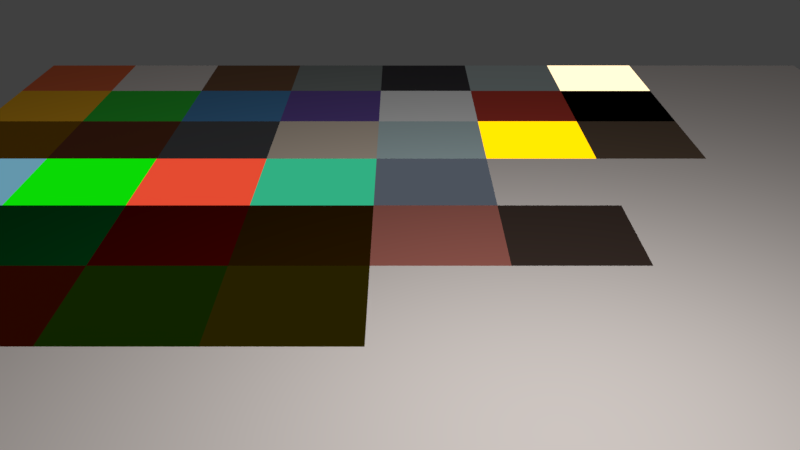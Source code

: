 # Source: MaterialsCycles.blend  (saved by Blender 2.79.0; exported with 4.5.12 LTS)
import bpy
from mathutils import Matrix  # noqa: F401  (used for matrix-valued properties, if any)

bpy.ops.wm.read_factory_settings(use_empty=True)
scene = bpy.context.scene
scene.name = 'Scene'

# ---- collections
col_collection_1 = bpy.data.collections.new('Collection 1'); scene.collection.children.link(col_collection_1)

# ---- materials (node trees are filled in below, after node groups)
mat_cy_wall = bpy.data.materials.new('_Cy_Wall')
mat_cy_wall.alpha_threshold = 0.0
mat_cy_wall.diffuse_color = (0.7835, 0.7157, 0.6795, 1.0)
mat_cy_wall.roughness = 0.5
mat_cy_wall.specular_intensity = 0.0
mat_cy_roofred = bpy.data.materials.new('_Cy_RoofRed')
mat_cy_roofred.alpha_threshold = 0.0
mat_cy_roofred.diffuse_color = (0.7991, 0.162, 0.06125, 1.0)
mat_cy_roofred.roughness = 0.5
mat_cy_roofred.specular_intensity = 0.0
mat_cy_stone = bpy.data.materials.new('_Cy_Stone')
mat_cy_stone.alpha_threshold = 0.0
mat_cy_stone.diffuse_color = (0.2623, 0.2918, 0.2831, 1.0)
mat_cy_stone.roughness = 0.5
mat_cy_stone.specular_intensity = 0.0
mat_cy_stonedark = bpy.data.materials.new('_Cy_StoneDark')
mat_cy_stonedark.alpha_threshold = 0.0
mat_cy_stonedark.diffuse_color = (0.05702, 0.05627, 0.05779, 1.0)
mat_cy_stonedark.roughness = 0.5
mat_cy_stonedark.specular_intensity = 0.0
mat_cy_wood = bpy.data.materials.new('_Cy_Wood')
mat_cy_wood.alpha_threshold = 0.0
mat_cy_wood.diffuse_color = (0.1282, 0.06695, 0.04347, 1.0)
mat_cy_wood.roughness = 0.5
mat_cy_wood.specular_intensity = 0.0
mat_cy_blue = bpy.data.materials.new('_Cy_Blue')
mat_cy_blue.alpha_threshold = 0.0
mat_cy_blue.diffuse_color = (0.007966, 0.1359, 0.3343, 1.0)
mat_cy_blue.roughness = 0.5
mat_cy_blue.specular_intensity = 0.0
mat_cy_plant = bpy.data.materials.new('_Cy_Plant')
mat_cy_plant.alpha_threshold = 0.0
mat_cy_plant.diffuse_color = (0.0731, 0.4287, 0.07175, 1.0)
mat_cy_plant.roughness = 0.5
mat_cy_plant.specular_intensity = 0.0
mat_cy_yellow = bpy.data.materials.new('_Cy_Yellow')
mat_cy_yellow.alpha_threshold = 0.0
mat_cy_yellow.diffuse_color = (0.9647, 0.4851, 0.02519, 1.0)
mat_cy_yellow.roughness = 0.5
mat_cy_yellow.specular_intensity = 0.0
mat_cy_purple = bpy.data.materials.new('_Cy_Purple')
mat_cy_purple.alpha_threshold = 0.0
mat_cy_purple.diffuse_color = (0.1651, 0.09759, 0.402, 1.0)
mat_cy_purple.roughness = 0.5
mat_cy_purple.specular_intensity = 0.0
mat_cy_windowout = bpy.data.materials.new('_Cy_WindowOut')
mat_cy_windowout.alpha_threshold = 0.0
mat_cy_windowout.diffuse_color = (0.5597, 0.8, 0.8, 1.0)
mat_cy_windowout.roughness = 0.5
mat_cy_windowout.specular_intensity = 0.8
mat_cy_windowin = bpy.data.materials.new('_Cy_WindowIn')
mat_cy_windowin.alpha_threshold = 0.0
mat_cy_windowin.diffuse_color = (0.8, 0.6119, 0.3556, 1.0)
mat_cy_windowin.roughness = 0.5
mat_cy_windowin.specular_intensity = 0.8
mat_cy_gold = bpy.data.materials.new('_Cy_Gold')
mat_cy_gold.alpha_threshold = 0.0
mat_cy_gold.diffuse_color = (0.6038, 0.2767, 0.01169, 1.0)
mat_cy_gold.roughness = 0.5
mat_cy_gold.specular_intensity = 0.65
mat_cy_glowblue = bpy.data.materials.new('_Cy_GlowBlue')
mat_cy_glowblue.alpha_threshold = 0.0
mat_cy_glowblue.diffuse_color = (0.0653, 0.4749, 0.8, 1.0)
mat_cy_glowblue.roughness = 0.5
mat_cy_glowblue.specular_intensity = 0.8
mat_cy_glowgreen = bpy.data.materials.new('_Cy_GlowGreen')
mat_cy_glowgreen.alpha_threshold = 0.0
mat_cy_glowgreen.diffuse_color = (0.0, 0.8, 0.008285, 1.0)
mat_cy_glowgreen.roughness = 0.5
mat_cy_glowgreen.specular_intensity = 0.8
mat_cy_paper = bpy.data.materials.new('_Cy_Paper')
mat_cy_paper.alpha_threshold = 0.0
mat_cy_paper.diffuse_color = (0.7874, 0.66, 0.5383, 1.0)
mat_cy_paper.roughness = 0.5
mat_cy_paper.specular_intensity = 0.0
mat_cy_cooper = bpy.data.materials.new('_Cy_Cooper')
mat_cy_cooper.alpha_threshold = 0.0
mat_cy_cooper.diffuse_color = (0.3032, 0.0942, 0.04431, 1.0)
mat_cy_cooper.roughness = 0.5
mat_cy_cooper.specular_intensity = 0.65
mat_cy_glowred = bpy.data.materials.new('_Cy_GlowRed')
mat_cy_glowred.alpha_threshold = 0.0
mat_cy_glowred.diffuse_color = (0.3185, 0.07096, 0.01724, 1.0)
mat_cy_glowred.roughness = 0.5
mat_cy_glowred.specular_intensity = 0.8
mat_cy_string = bpy.data.materials.new('_Cy_String')
mat_cy_string.alpha_threshold = 0.0
mat_cy_string.diffuse_color = (0.1282, 0.08693, 0.05881, 1.0)
mat_cy_string.roughness = 0.5
mat_cy_string.specular_intensity = 0.0
mat_cy_candle = bpy.data.materials.new('_Cy_Candle')
mat_cy_candle.alpha_threshold = 0.0
mat_cy_candle.diffuse_color = (1.0, 1.0, 1.0, 1.0)
mat_cy_candle.roughness = 0.5
mat_cy_candle.specular_intensity = 0.2
mat_cy_candleflame = bpy.data.materials.new('_Cy_CandleFlame')
mat_cy_candleflame.alpha_threshold = 0.0
mat_cy_candleflame.diffuse_color = (0.8, 0.334, 0.05472, 1.0)
mat_cy_candleflame.specular_color = (1.0, 0.9867, 0.0)
mat_cy_candleflame.roughness = 0.5
mat_cy_candleflame.specular_intensity = 0.8
mat_cy_darkblue = bpy.data.materials.new('_Cy_DarkBlue')
mat_cy_darkblue.alpha_threshold = 0.0
mat_cy_darkblue.diffuse_color = (0.0, 0.01698, 0.08353, 1.0)
mat_cy_darkblue.roughness = 0.5
mat_cy_darkblue.specular_intensity = 0.0
mat_cy_darkgreen = bpy.data.materials.new('_Cy_DarkGreen')
mat_cy_darkgreen.alpha_threshold = 0.0
mat_cy_darkgreen.diffuse_color = (0.0, 0.05222, 0.009002, 1.0)
mat_cy_darkgreen.roughness = 0.5
mat_cy_darkgreen.specular_intensity = 0.0
mat_cy_darkred = bpy.data.materials.new('_Cy_DarkRed')
mat_cy_darkred.alpha_threshold = 0.0
mat_cy_darkred.diffuse_color = (0.05222, 0.000497, 0.0, 1.0)
mat_cy_darkred.roughness = 0.5
mat_cy_darkred.specular_intensity = 0.0
mat_cy_darkbrown = bpy.data.materials.new('_Cy_DarkBrown')
mat_cy_darkbrown.alpha_threshold = 0.0
mat_cy_darkbrown.diffuse_color = (0.0331, 0.01369, 0.0, 1.0)
mat_cy_darkbrown.roughness = 0.5
mat_cy_darkbrown.specular_intensity = 0.0
mat_cy_pottery = bpy.data.materials.new('_Cy_Pottery')
mat_cy_pottery.alpha_threshold = 0.0
mat_cy_pottery.diffuse_color = (0.2598, 0.1547, 0.1243, 1.0)
mat_cy_pottery.roughness = 0.5
mat_cy_pottery.specular_intensity = 0.0
mat_cy_ceramic = bpy.data.materials.new('_Cy_Ceramic')
mat_cy_ceramic.alpha_threshold = 0.0
mat_cy_ceramic.diffuse_color = (0.7484, 0.6934, 0.6515, 1.0)
mat_cy_ceramic.roughness = 0.5
mat_cy_ceramic.specular_intensity = 0.3
mat_cy_potterydark = bpy.data.materials.new('_Cy_PotteryDark')
mat_cy_potterydark.alpha_threshold = 0.0
mat_cy_potterydark.diffuse_color = (0.363, 0.4136, 0.4672, 1.0)
mat_cy_potterydark.roughness = 0.5
mat_cy_potterydark.specular_intensity = 0.0
mat_cy_glass = bpy.data.materials.new('_Cy_Glass')
mat_cy_glass.alpha_threshold = 0.0
mat_cy_glass.diffuse_color = (0.5597, 0.8, 0.8, 1.0)
mat_cy_glass.roughness = 0.5
mat_cy_glass.specular_intensity = 0.8
mat_cy_glassbrown = bpy.data.materials.new('_Cy_GlassBrown')
mat_cy_glassbrown.alpha_threshold = 0.0
mat_cy_glassbrown.diffuse_color = (0.016, 0.003138, 2.162e-09, 1.0)
mat_cy_glassbrown.roughness = 0.5
mat_cy_glassbrown.specular_intensity = 0.3
mat_cy_glassgreen = bpy.data.materials.new('_Cy_GlassGreen')
mat_cy_glassgreen.alpha_threshold = 0.0
mat_cy_glassgreen.diffuse_color = (0.006694, 0.01591, 0.0, 1.0)
mat_cy_glassgreen.roughness = 0.5
mat_cy_glassgreen.specular_intensity = 0.3
mat_cy_glassyellow = bpy.data.materials.new('_Cy_GlassYellow')
mat_cy_glassyellow.alpha_threshold = 0.0
mat_cy_glassyellow.diffuse_color = (0.02198, 0.01736, 1.153e-08, 1.0)
mat_cy_glassyellow.roughness = 0.5
mat_cy_glassyellow.specular_intensity = 0.3
mat_cy_white = bpy.data.materials.new('_Cy_White')
mat_cy_white.alpha_threshold = 0.0
mat_cy_white.diffuse_color = (1.0, 1.0, 1.0, 1.0)
mat_cy_white.roughness = 0.5
mat_cy_white.specular_intensity = 0.0
mat_cy_red = bpy.data.materials.new('_Cy_Red')
mat_cy_red.alpha_threshold = 0.0
mat_cy_red.diffuse_color = (0.5333, 0.05834, 0.03956, 1.0)
mat_cy_red.roughness = 0.5
mat_cy_red.specular_intensity = 0.0
mat_cy_black = bpy.data.materials.new('_Cy_Black')
mat_cy_black.alpha_threshold = 0.0
mat_cy_black.diffuse_color = (0.005605, 0.005605, 0.005605, 1.0)
mat_cy_black.roughness = 0.5
mat_cy_black.specular_intensity = 0.0
mat_cy_metal = bpy.data.materials.new('_Cy_Metal')
mat_cy_metal.alpha_threshold = 0.0
mat_cy_metal.diffuse_color = (0.2204, 0.2251, 0.2395, 1.0)
mat_cy_metal.roughness = 0.5
mat_cy_metal.specular_intensity = 0.65
mat_cy_glowyellow = bpy.data.materials.new('_Cy_GlowYellow')
mat_cy_glowyellow.alpha_threshold = 0.0
mat_cy_glowyellow.diffuse_color = (0.8, 0.7713, 0.3401, 1.0)
mat_cy_glowyellow.roughness = 0.5
mat_cy_glowyellow.specular_intensity = 0.8
mat_cy_glowpurple = bpy.data.materials.new('_Cy_GlowPurple')
mat_cy_glowpurple.alpha_threshold = 0.0
mat_cy_glowpurple.diffuse_color = (0.8, 0.3039, 0.5798, 1.0)
mat_cy_glowpurple.roughness = 0.5
mat_cy_glowpurple.specular_intensity = 0.8

# ---- material node trees
mat_cy_wall.use_nodes = True; mat_cy_wall.node_tree.nodes.clear()
_N = mat_cy_wall.node_tree.nodes; _L = mat_cy_wall.node_tree.links
n0 = _N.new('ShaderNodeOutputMaterial'); n0.name = 'Material Output'; n0.location = (300, 300)
n1 = _N.new('ShaderNodeBsdfDiffuse'); n1.name = 'Diffuse BSDF'; n1.location = (10, 300)
n1.inputs[0].default_value = (0.7835, 0.7157, 0.6795, 1.0)
_L.new(n1.outputs[0], n0.inputs[0])
n0.is_active_output = True
mat_cy_roofred.use_nodes = True; mat_cy_roofred.node_tree.nodes.clear()
_N = mat_cy_roofred.node_tree.nodes; _L = mat_cy_roofred.node_tree.links
n0 = _N.new('ShaderNodeOutputMaterial'); n0.name = 'Material Output'; n0.location = (300, 300)
n1 = _N.new('ShaderNodeBsdfDiffuse'); n1.name = 'Diffuse BSDF'; n1.location = (10, 300)
n1.inputs[0].default_value = (0.7991, 0.162, 0.06125, 1.0)
_L.new(n1.outputs[0], n0.inputs[0])
n0.is_active_output = True
mat_cy_stone.use_nodes = True; mat_cy_stone.node_tree.nodes.clear()
_N = mat_cy_stone.node_tree.nodes; _L = mat_cy_stone.node_tree.links
n0 = _N.new('ShaderNodeOutputMaterial'); n0.name = 'Material Output'; n0.location = (300, 300)
n1 = _N.new('ShaderNodeBsdfDiffuse'); n1.name = 'Diffuse BSDF'; n1.location = (10, 300)
n1.inputs[0].default_value = (0.2623, 0.2918, 0.2831, 1.0)
_L.new(n1.outputs[0], n0.inputs[0])
n0.is_active_output = True
mat_cy_stonedark.use_nodes = True; mat_cy_stonedark.node_tree.nodes.clear()
_N = mat_cy_stonedark.node_tree.nodes; _L = mat_cy_stonedark.node_tree.links
n0 = _N.new('ShaderNodeOutputMaterial'); n0.name = 'Material Output'; n0.location = (300, 300)
n1 = _N.new('ShaderNodeBsdfDiffuse'); n1.name = 'Diffuse BSDF'; n1.location = (10, 300)
n1.inputs[0].default_value = (0.05463, 0.05156, 0.0578, 1.0)
_L.new(n1.outputs[0], n0.inputs[0])
n0.is_active_output = True
mat_cy_wood.use_nodes = True; mat_cy_wood.node_tree.nodes.clear()
_N = mat_cy_wood.node_tree.nodes; _L = mat_cy_wood.node_tree.links
n0 = _N.new('ShaderNodeOutputMaterial'); n0.name = 'Material Output'; n0.location = (300, 300)
n1 = _N.new('ShaderNodeBsdfDiffuse'); n1.name = 'Diffuse BSDF'; n1.location = (10, 300)
n1.inputs[0].default_value = (0.1912, 0.09888, 0.05345, 1.0)
_L.new(n1.outputs[0], n0.inputs[0])
n0.is_active_output = True
mat_cy_blue.use_nodes = True; mat_cy_blue.node_tree.nodes.clear()
_N = mat_cy_blue.node_tree.nodes; _L = mat_cy_blue.node_tree.links
n0 = _N.new('ShaderNodeOutputMaterial'); n0.name = 'Material Output'; n0.location = (300, 300)
n1 = _N.new('ShaderNodeBsdfDiffuse'); n1.name = 'Diffuse BSDF'; n1.location = (10, 300)
n1.inputs[0].default_value = (0.08438, 0.2664, 0.5333, 1.0)
_L.new(n1.outputs[0], n0.inputs[0])
n0.is_active_output = True
mat_cy_plant.use_nodes = True; mat_cy_plant.node_tree.nodes.clear()
_N = mat_cy_plant.node_tree.nodes; _L = mat_cy_plant.node_tree.links
n0 = _N.new('ShaderNodeBsdfDiffuse'); n0.name = 'Diffuse BSDF'; n0.location = (10, 300)
n0.inputs[0].default_value = (0.0367, 0.4287, 0.04415, 1.0)
n1 = _N.new('ShaderNodeOutputMaterial'); n1.name = 'Material Output'; n1.location = (460, 280)
n2 = _N.new('ShaderNodeMixShader'); n2.name = 'Mix Shader'; n2.location = (240, 300)
n2.inputs[0].default_value = 0.05
n3 = _N.new('ShaderNodeEmission'); n3.name = 'Emission'; n3.location = (20, 160)
n3.inputs[0].default_value = (0.01298, 0.4287, 0.01521, 1.0)
_L.new(n0.outputs[0], n2.inputs[1])
_L.new(n3.outputs[0], n2.inputs[2])
_L.new(n2.outputs[0], n1.inputs[0])
n1.is_active_output = True
mat_cy_yellow.use_nodes = True; mat_cy_yellow.node_tree.nodes.clear()
_N = mat_cy_yellow.node_tree.nodes; _L = mat_cy_yellow.node_tree.links
n0 = _N.new('ShaderNodeOutputMaterial'); n0.name = 'Material Output'; n0.location = (300, 300)
n1 = _N.new('ShaderNodeBsdfDiffuse'); n1.name = 'Diffuse BSDF'; n1.location = (10, 300)
n1.inputs[0].default_value = (0.9647, 0.4851, 0.02519, 1.0)
_L.new(n1.outputs[0], n0.inputs[0])
n0.is_active_output = True
mat_cy_purple.use_nodes = True; mat_cy_purple.node_tree.nodes.clear()
_N = mat_cy_purple.node_tree.nodes; _L = mat_cy_purple.node_tree.links
n0 = _N.new('ShaderNodeOutputMaterial'); n0.name = 'Material Output'; n0.location = (300, 300)
n1 = _N.new('ShaderNodeBsdfDiffuse'); n1.name = 'Diffuse BSDF'; n1.location = (10, 300)
n1.inputs[0].default_value = (0.1651, 0.09759, 0.402, 1.0)
_L.new(n1.outputs[0], n0.inputs[0])
n0.is_active_output = True
mat_cy_windowout.use_nodes = True; mat_cy_windowout.node_tree.nodes.clear()
_N = mat_cy_windowout.node_tree.nodes; _L = mat_cy_windowout.node_tree.links
n0 = _N.new('ShaderNodeBsdfGlass'); n0.name = 'Glass BSDF'; n0.location = (20, 160)
n0.distribution = 'GGX'
n0.inputs[2].default_value = 1.45
n1 = _N.new('ShaderNodeMixShader'); n1.name = 'Mix Shader'; n1.location = (240, 280)
n1.inputs[0].default_value = 0.7
n2 = _N.new('ShaderNodeOutputMaterial'); n2.name = 'Material Output'; n2.location = (400, 340)
n3 = _N.new('ShaderNodeBsdfDiffuse'); n3.name = 'Diffuse BSDF'; n3.location = (20, 300)
n3.inputs[0].default_value = (0.5597, 0.8, 0.8, 1.0)
_L.new(n1.outputs[0], n2.inputs[0])
_L.new(n0.outputs[0], n1.inputs[2])
_L.new(n3.outputs[0], n1.inputs[1])
n2.is_active_output = True
mat_cy_windowin.use_nodes = True; mat_cy_windowin.node_tree.nodes.clear()
_N = mat_cy_windowin.node_tree.nodes; _L = mat_cy_windowin.node_tree.links
n0 = _N.new('ShaderNodeOutputMaterial'); n0.name = 'Material Output'; n0.location = (300, 300)
n1 = _N.new('ShaderNodeEmission'); n1.name = 'Emission'; n1.location = (10, 300)
n1.inputs[0].default_value = (0.8, 0.6119, 0.3556, 1.0)
n1.inputs[1].default_value = 2.0
_L.new(n1.outputs[0], n0.inputs[0])
n0.is_active_output = True
mat_cy_gold.use_nodes = True; mat_cy_gold.node_tree.nodes.clear()
_N = mat_cy_gold.node_tree.nodes; _L = mat_cy_gold.node_tree.links
n0 = _N.new('ShaderNodeOutputMaterial'); n0.name = 'Material Output'; n0.location = (360, 260)
n1 = _N.new('ShaderNodeBsdfAnisotropic'); n1.name = 'Glossy BSDF'; n1.location = (-40, 280)
n1.width = 124
n1.distribution = 'GGX'
n1.inputs[0].default_value = (0.6038, 0.2767, 0.01169, 1.0)
n1.inputs[1].default_value = 0.4472
_L.new(n1.outputs[0], n0.inputs[0])
n0.is_active_output = True
mat_cy_glowblue.use_nodes = True; mat_cy_glowblue.node_tree.nodes.clear()
_N = mat_cy_glowblue.node_tree.nodes; _L = mat_cy_glowblue.node_tree.links
n0 = _N.new('ShaderNodeOutputMaterial'); n0.name = 'Material Output'; n0.location = (420, 280)
n1 = _N.new('ShaderNodeBsdfGlass'); n1.name = 'Glass BSDF'; n1.location = (20, 140)
n1.distribution = 'GGX'
n1.inputs[2].default_value = 1.45
n2 = _N.new('ShaderNodeEmission'); n2.name = 'Emission'; n2.location = (60, 300)
n2.inputs[0].default_value = (0.1998, 0.5775, 0.8, 1.0)
n2.inputs[1].default_value = 1.2
n3 = _N.new('ShaderNodeMixShader'); n3.name = 'Mix Shader'; n3.location = (260, 180)
n3.inputs[0].default_value = 0.6
_L.new(n2.outputs[0], n3.inputs[1])
_L.new(n3.outputs[0], n0.inputs[0])
_L.new(n1.outputs[0], n3.inputs[2])
n0.is_active_output = True
mat_cy_glowgreen.use_nodes = True; mat_cy_glowgreen.node_tree.nodes.clear()
_N = mat_cy_glowgreen.node_tree.nodes; _L = mat_cy_glowgreen.node_tree.links
n0 = _N.new('ShaderNodeMixShader'); n0.name = 'Mix Shader'; n0.location = (220, 160)
n0.inputs[0].default_value = 0.6
n1 = _N.new('ShaderNodeOutputMaterial'); n1.name = 'Material Output'; n1.location = (420, 300)
n2 = _N.new('ShaderNodeBsdfGlass'); n2.name = 'Glass BSDF'; n2.location = (20, 140)
n2.distribution = 'GGX'
n2.inputs[0].default_value = (0.0, 0.5565, 0.05101, 1.0)
n2.inputs[2].default_value = 1.45
n3 = _N.new('ShaderNodeEmission'); n3.name = 'Emission'; n3.location = (20, 260)
n3.inputs[0].default_value = (0.003747, 0.8513, 0.0, 1.0)
n3.inputs[1].default_value = 2.0
_L.new(n3.outputs[0], n0.inputs[1])
_L.new(n2.outputs[0], n0.inputs[2])
_L.new(n0.outputs[0], n1.inputs[0])
n1.is_active_output = True
mat_cy_paper.use_nodes = True; mat_cy_paper.node_tree.nodes.clear()
_N = mat_cy_paper.node_tree.nodes; _L = mat_cy_paper.node_tree.links
n0 = _N.new('ShaderNodeOutputMaterial'); n0.name = 'Material Output'; n0.location = (300, 300)
n1 = _N.new('ShaderNodeBsdfDiffuse'); n1.name = 'Diffuse BSDF'; n1.location = (10, 300)
n1.inputs[0].default_value = (0.7874, 0.66, 0.5383, 1.0)
_L.new(n1.outputs[0], n0.inputs[0])
n0.is_active_output = True
mat_cy_cooper.use_nodes = True; mat_cy_cooper.node_tree.nodes.clear()
_N = mat_cy_cooper.node_tree.nodes; _L = mat_cy_cooper.node_tree.links
n0 = _N.new('ShaderNodeOutputMaterial'); n0.name = 'Material Output'; n0.location = (400, 240)
n1 = _N.new('ShaderNodeBsdfAnisotropic'); n1.name = 'Glossy BSDF'; n1.location = (10, 300)
n1.distribution = 'GGX'
n1.inputs[0].default_value = (0.3032, 0.0942, 0.04431, 1.0)
n1.inputs[1].default_value = 0.6325
_L.new(n1.outputs[0], n0.inputs[0])
n0.is_active_output = True
mat_cy_glowred.use_nodes = True; mat_cy_glowred.node_tree.nodes.clear()
_N = mat_cy_glowred.node_tree.nodes; _L = mat_cy_glowred.node_tree.links
n0 = _N.new('ShaderNodeOutputMaterial'); n0.name = 'Material Output'; n0.location = (300, 300)
n1 = _N.new('ShaderNodeEmission'); n1.name = 'Emission'; n1.location = (10, 300)
n1.inputs[0].default_value = (0.5173, 0.04634, 0.02018, 1.0)
n1.inputs[1].default_value = 1.5
_L.new(n1.outputs[0], n0.inputs[0])
n0.is_active_output = True
mat_cy_string.use_nodes = True; mat_cy_string.node_tree.nodes.clear()
_N = mat_cy_string.node_tree.nodes; _L = mat_cy_string.node_tree.links
n0 = _N.new('ShaderNodeOutputMaterial'); n0.name = 'Material Output'; n0.location = (300, 300)
n1 = _N.new('ShaderNodeBsdfDiffuse'); n1.name = 'Diffuse BSDF'; n1.location = (10, 300)
n1.inputs[0].default_value = (0.1282, 0.08693, 0.05881, 1.0)
_L.new(n1.outputs[0], n0.inputs[0])
n0.is_active_output = True
mat_cy_candle.use_nodes = True; mat_cy_candle.node_tree.nodes.clear()
_N = mat_cy_candle.node_tree.nodes; _L = mat_cy_candle.node_tree.links
n0 = _N.new('ShaderNodeBsdfDiffuse'); n0.name = 'Diffuse BSDF'; n0.location = (10, 300)
n0.inputs[0].default_value = (0.734, 0.9696, 1.0, 1.0)
n1 = _N.new('ShaderNodeBsdfGlass'); n1.name = 'Glass BSDF'; n1.location = (20, 160)
n1.distribution = 'GGX'
n1.inputs[1].default_value = 0.7071
n1.inputs[2].default_value = 1.45
n2 = _N.new('ShaderNodeOutputMaterial'); n2.name = 'Material Output'; n2.location = (440, 260)
n3 = _N.new('ShaderNodeMixShader'); n3.name = 'Mix Shader'; n3.location = (260, 140)
n3.inputs[0].default_value = 0.3
_L.new(n0.outputs[0], n3.inputs[1])
_L.new(n1.outputs[0], n3.inputs[2])
_L.new(n3.outputs[0], n2.inputs[0])
n2.is_active_output = True
mat_cy_candleflame.use_nodes = True; mat_cy_candleflame.node_tree.nodes.clear()
_N = mat_cy_candleflame.node_tree.nodes; _L = mat_cy_candleflame.node_tree.links
n0 = _N.new('ShaderNodeOutputMaterial'); n0.name = 'Material Output'; n0.location = (300, 300)
n1 = _N.new('ShaderNodeEmission'); n1.name = 'Emission'; n1.location = (10, 300)
n1.inputs[0].default_value = (0.8, 0.4199, 4.366e-05, 1.0)
n1.inputs[1].default_value = 2.0
_L.new(n1.outputs[0], n0.inputs[0])
n0.is_active_output = True
mat_cy_darkblue.use_nodes = True; mat_cy_darkblue.node_tree.nodes.clear()
_N = mat_cy_darkblue.node_tree.nodes; _L = mat_cy_darkblue.node_tree.links
n0 = _N.new('ShaderNodeOutputMaterial'); n0.name = 'Material Output'; n0.location = (300, 300)
n1 = _N.new('ShaderNodeBsdfDiffuse'); n1.name = 'Diffuse BSDF'; n1.location = (10, 300)
n1.inputs[0].default_value = (0.0, 0.02427, 0.0802, 1.0)
_L.new(n1.outputs[0], n0.inputs[0])
n0.is_active_output = True
mat_cy_darkgreen.use_nodes = True; mat_cy_darkgreen.node_tree.nodes.clear()
_N = mat_cy_darkgreen.node_tree.nodes; _L = mat_cy_darkgreen.node_tree.links
n0 = _N.new('ShaderNodeOutputMaterial'); n0.name = 'Material Output'; n0.location = (300, 300)
n1 = _N.new('ShaderNodeBsdfDiffuse'); n1.name = 'Diffuse BSDF'; n1.location = (10, 300)
n1.inputs[0].default_value = (0.0, 0.08001, 0.01255, 1.0)
_L.new(n1.outputs[0], n0.inputs[0])
n0.is_active_output = True
mat_cy_darkred.use_nodes = True; mat_cy_darkred.node_tree.nodes.clear()
_N = mat_cy_darkred.node_tree.nodes; _L = mat_cy_darkred.node_tree.links
n0 = _N.new('ShaderNodeOutputMaterial'); n0.name = 'Material Output'; n0.location = (300, 300)
n1 = _N.new('ShaderNodeBsdfDiffuse'); n1.name = 'Diffuse BSDF'; n1.location = (10, 300)
n1.inputs[0].default_value = (0.08001, 0.0006147, 0.0, 1.0)
_L.new(n1.outputs[0], n0.inputs[0])
n0.is_active_output = True
mat_cy_darkbrown.use_nodes = True; mat_cy_darkbrown.node_tree.nodes.clear()
_N = mat_cy_darkbrown.node_tree.nodes; _L = mat_cy_darkbrown.node_tree.links
n0 = _N.new('ShaderNodeOutputMaterial'); n0.name = 'Material Output'; n0.location = (300, 300)
n1 = _N.new('ShaderNodeBsdfDiffuse'); n1.name = 'Diffuse BSDF'; n1.location = (10, 300)
n1.inputs[0].default_value = (0.0331, 0.01369, 0.0, 1.0)
_L.new(n1.outputs[0], n0.inputs[0])
n0.is_active_output = True
mat_cy_pottery.use_nodes = True; mat_cy_pottery.node_tree.nodes.clear()
_N = mat_cy_pottery.node_tree.nodes; _L = mat_cy_pottery.node_tree.links
n0 = _N.new('ShaderNodeOutputMaterial'); n0.name = 'Material Output'; n0.location = (300, 300)
n1 = _N.new('ShaderNodeBsdfDiffuse'); n1.name = 'Diffuse BSDF'; n1.location = (10, 300)
n1.inputs[0].default_value = (0.42, 0.1413, 0.1118, 1.0)
_L.new(n1.outputs[0], n0.inputs[0])
n0.is_active_output = True
mat_cy_ceramic.use_nodes = True; mat_cy_ceramic.node_tree.nodes.clear()
_N = mat_cy_ceramic.node_tree.nodes; _L = mat_cy_ceramic.node_tree.links
n0 = _N.new('ShaderNodeOutputMaterial'); n0.name = 'Material Output'; n0.location = (300, 300)
n1 = _N.new('ShaderNodeBsdfDiffuse'); n1.name = 'Diffuse BSDF'; n1.location = (10, 300)
n1.inputs[0].default_value = (0.7835, 0.7157, 0.6795, 1.0)
_L.new(n1.outputs[0], n0.inputs[0])
n0.is_active_output = True
mat_cy_potterydark.use_nodes = True; mat_cy_potterydark.node_tree.nodes.clear()
_N = mat_cy_potterydark.node_tree.nodes; _L = mat_cy_potterydark.node_tree.links
n0 = _N.new('ShaderNodeOutputMaterial'); n0.name = 'Material Output'; n0.location = (300, 300)
n1 = _N.new('ShaderNodeBsdfDiffuse'); n1.name = 'Diffuse BSDF'; n1.location = (10, 300)
n1.inputs[0].default_value = (0.05496, 0.03635, 0.02906, 1.0)
_L.new(n1.outputs[0], n0.inputs[0])
n0.is_active_output = True
mat_cy_glass.use_nodes = True; mat_cy_glass.node_tree.nodes.clear()
_N = mat_cy_glass.node_tree.nodes; _L = mat_cy_glass.node_tree.links
n0 = _N.new('ShaderNodeOutputMaterial'); n0.name = 'Material Output'; n0.location = (300, 300)
n1 = _N.new('ShaderNodeBsdfGlass'); n1.name = 'Glass BSDF'; n1.location = (10, 300)
n1.distribution = 'GGX'
n1.inputs[2].default_value = 1.45
_L.new(n1.outputs[0], n0.inputs[0])
n0.is_active_output = True
mat_cy_glassbrown.use_nodes = True; mat_cy_glassbrown.node_tree.nodes.clear()
_N = mat_cy_glassbrown.node_tree.nodes; _L = mat_cy_glassbrown.node_tree.links
n0 = _N.new('ShaderNodeBsdfGlass'); n0.name = 'Glass BSDF'; n0.location = (40, 340)
n0.distribution = 'GGX'
n0.inputs[0].default_value = (0.5678, 0.0453, 6.773e-08, 1.0)
n0.inputs[2].default_value = 1.45
n1 = _N.new('ShaderNodeMixShader'); n1.name = 'Mix Shader'; n1.location = (240, 160)
n1.inputs[0].default_value = 0.3
n2 = _N.new('ShaderNodeOutputMaterial'); n2.name = 'Material Output'; n2.location = (440, 300)
n3 = _N.new('ShaderNodeBsdfTransparent'); n3.name = 'Transparent BSDF'; n3.location = (40, 120)
n3.inputs[0].default_value = (0.01162, 0.003634, 0.0007165, 1.0)
_L.new(n0.outputs[0], n1.inputs[1])
_L.new(n1.outputs[0], n2.inputs[0])
_L.new(n3.outputs[0], n1.inputs[2])
n2.is_active_output = True
mat_cy_glassgreen.use_nodes = True; mat_cy_glassgreen.node_tree.nodes.clear()
_N = mat_cy_glassgreen.node_tree.nodes; _L = mat_cy_glassgreen.node_tree.links
n0 = _N.new('ShaderNodeBsdfGlass'); n0.name = 'Glass BSDF'; n0.location = (80, 320)
n0.distribution = 'GGX'
n0.inputs[0].default_value = (0.1301, 0.4406, 2.162e-08, 1.0)
n0.inputs[2].default_value = 1.45
n1 = _N.new('ShaderNodeMixShader'); n1.name = 'Mix Shader'; n1.location = (260, 140)
n1.inputs[0].default_value = 0.3
n2 = _N.new('ShaderNodeBsdfTransparent'); n2.name = 'Transparent BSDF'; n2.location = (60, 100)
n2.inputs[0].default_value = (0.02407, 0.07218, 0.0, 1.0)
n3 = _N.new('ShaderNodeOutputMaterial'); n3.name = 'Material Output'; n3.location = (440, 160)
_L.new(n0.outputs[0], n1.inputs[1])
_L.new(n2.outputs[0], n1.inputs[2])
_L.new(n1.outputs[0], n3.inputs[0])
n3.is_active_output = True
mat_cy_glassyellow.use_nodes = True; mat_cy_glassyellow.node_tree.nodes.clear()
_N = mat_cy_glassyellow.node_tree.nodes; _L = mat_cy_glassyellow.node_tree.links
n0 = _N.new('ShaderNodeBsdfGlass'); n0.name = 'Glass BSDF'; n0.location = (10, 300)
n0.distribution = 'GGX'
n0.inputs[0].default_value = (0.5453, 0.4041, 7.35e-08, 1.0)
n0.inputs[2].default_value = 1.45
n1 = _N.new('ShaderNodeOutputMaterial'); n1.name = 'Material Output'; n1.location = (440, 200)
n2 = _N.new('ShaderNodeMixShader'); n2.name = 'Mix Shader'; n2.location = (260, 180)
n2.inputs[0].default_value = 0.3
n3 = _N.new('ShaderNodeBsdfTransparent'); n3.name = 'Transparent BSDF'; n3.location = (40, 100)
n3.inputs[0].default_value = (0.02217, 0.01764, 0.0, 1.0)
_L.new(n0.outputs[0], n2.inputs[1])
_L.new(n3.outputs[0], n2.inputs[2])
_L.new(n2.outputs[0], n1.inputs[0])
n1.is_active_output = True
mat_cy_white.use_nodes = True; mat_cy_white.node_tree.nodes.clear()
_N = mat_cy_white.node_tree.nodes; _L = mat_cy_white.node_tree.links
n0 = _N.new('ShaderNodeOutputMaterial'); n0.name = 'Material Output'; n0.location = (300, 300)
n1 = _N.new('ShaderNodeBsdfDiffuse'); n1.name = 'Diffuse BSDF'; n1.location = (10, 300)
n1.inputs[0].default_value = (1.0, 1.0, 1.0, 1.0)
_L.new(n1.outputs[0], n0.inputs[0])
n0.is_active_output = True
mat_cy_red.use_nodes = True; mat_cy_red.node_tree.nodes.clear()
_N = mat_cy_red.node_tree.nodes; _L = mat_cy_red.node_tree.links
n0 = _N.new('ShaderNodeOutputMaterial'); n0.name = 'Material Output'; n0.location = (300, 300)
n1 = _N.new('ShaderNodeBsdfDiffuse'); n1.name = 'Diffuse BSDF'; n1.location = (10, 300)
n1.inputs[0].default_value = (0.5333, 0.05781, 0.03955, 1.0)
_L.new(n1.outputs[0], n0.inputs[0])
n0.is_active_output = True
mat_cy_black.use_nodes = True; mat_cy_black.node_tree.nodes.clear()
_N = mat_cy_black.node_tree.nodes; _L = mat_cy_black.node_tree.links
n0 = _N.new('ShaderNodeOutputMaterial'); n0.name = 'Material Output'; n0.location = (300, 300)
n1 = _N.new('ShaderNodeBsdfDiffuse'); n1.name = 'Diffuse BSDF'; n1.location = (10, 300)
n1.inputs[0].default_value = (0.0, 0.0, 0.0, 1.0)
_L.new(n1.outputs[0], n0.inputs[0])
n0.is_active_output = True
mat_cy_metal.use_nodes = True; mat_cy_metal.node_tree.nodes.clear()
_N = mat_cy_metal.node_tree.nodes; _L = mat_cy_metal.node_tree.links
n0 = _N.new('ShaderNodeBsdfAnisotropic'); n0.name = 'Glossy BSDF'; n0.location = (10, 300)
n0.distribution = 'GGX'
n0.inputs[0].default_value = (0.2204, 0.2251, 0.2395, 1.0)
n0.inputs[1].default_value = 0.6325
n1 = _N.new('ShaderNodeOutputMaterial'); n1.name = 'Material Output'; n1.location = (300, 300)
_L.new(n0.outputs[0], n1.inputs[0])
n1.is_active_output = True
mat_cy_glowyellow.use_nodes = True; mat_cy_glowyellow.node_tree.nodes.clear()
_N = mat_cy_glowyellow.node_tree.nodes; _L = mat_cy_glowyellow.node_tree.links
n0 = _N.new('ShaderNodeMixShader'); n0.name = 'Mix Shader'; n0.location = (240, 200)
n0.inputs[0].default_value = 0.6
n1 = _N.new('ShaderNodeOutputMaterial'); n1.name = 'Material Output'; n1.location = (420, 220)
n2 = _N.new('ShaderNodeEmission'); n2.name = 'Emission'; n2.location = (20, 360)
n2.inputs[0].default_value = (0.0, 0.8, 0.3862, 1.0)
n2.inputs[1].default_value = 1.25
n3 = _N.new('ShaderNodeBsdfGlass'); n3.name = 'Glass BSDF'; n3.location = (20, 240)
n3.distribution = 'BECKMANN'
n3.inputs[2].default_value = 1.45
_L.new(n2.outputs[0], n0.inputs[1])
_L.new(n3.outputs[0], n0.inputs[2])
_L.new(n0.outputs[0], n1.inputs[0])
n1.is_active_output = True
mat_cy_glowpurple.use_nodes = True; mat_cy_glowpurple.node_tree.nodes.clear()
_N = mat_cy_glowpurple.node_tree.nodes; _L = mat_cy_glowpurple.node_tree.links
n0 = _N.new('ShaderNodeEmission'); n0.name = 'Emission'; n0.location = (10, 300)
n0.inputs[0].default_value = (0.5128, 0.5913, 0.8, 1.0)
n0.inputs[1].default_value = 0.5
n1 = _N.new('ShaderNodeMixShader'); n1.name = 'Mix Shader'; n1.location = (220, 200)
n1.inputs[0].default_value = 0.8
n2 = _N.new('ShaderNodeOutputMaterial'); n2.name = 'Material Output'; n2.location = (580, 300)
n3 = _N.new('ShaderNodeBsdfGlass'); n3.name = 'Glass BSDF'; n3.location = (20, 180)
n3.distribution = 'BECKMANN'
n3.inputs[0].default_value = (0.5349, 0.6767, 0.7459, 1.0)
n3.inputs[2].default_value = 1.45
_L.new(n0.outputs[0], n1.inputs[1])
_L.new(n3.outputs[0], n1.inputs[2])
_L.new(n1.outputs[0], n2.inputs[0])
n2.is_active_output = True

# ---- world
world_world = bpy.data.worlds.new('World'); scene.world = world_world
world_world.color = (0.05088, 0.05088, 0.05088)
world_world.use_sun_shadow = False
world_world.sun_shadow_jitter_overblur = 0.0
world_world.cycles.sampling_method = 'MANUAL'

# ---- cameras
cam_camera = bpy.data.cameras.new('Camera')
cam_camera.clip_end = 100.0
cam_camera.lens = 35.0
cam_camera.sensor_width = 32.0
cam_camera.sensor_height = 18.0
cam_camera.ortho_scale = 7.314
cam_camera.dof.focus_distance = 0.0

# ---- lights
light_lamp = bpy.data.lights.new('Lamp', 'POINT')
light_lamp.transmission_factor = 0.0
light_lamp.cutoff_distance = 30.0
light_lamp.energy = 1000.0
light_lamp.shadow_buffer_clip_start = 1.001
light_lamp.shadow_soft_size = 0.1
light_lamp.shadow_maximum_resolution = 0.006
light_lamp.use_absolute_resolution = True

# ---- meshes
me_materialscycles_001 = bpy.data.meshes.new('_MaterialsCycles.001')
me_materialscycles_001.from_pydata([(-8.0, -8.0, 0.0), (8.0, -8.0, 0.0), (-8.0, 8.0, 0.0), (8.0, 8.0, 0.0), (-8.0, 6.222, 0.0), (-8.0, 4.444, 0.0), (-8.0, 2.667, 0.0), (-8.0, 0.8889, 0.0), (-8.0, -0.8889, 0.0), (-8.0, -2.667, 0.0), (-8.0, -4.444, 0.0), (-8.0, -6.222, 0.0), (-6.222, -8.0, 0.0), (-4.444, -8.0, 0.0), (-2.667, -8.0, 0.0), (-0.8889, -8.0, 0.0), (0.8889, -8.0, 0.0), (2.667, -8.0, 0.0), (4.444, -8.0, 0.0), (6.222, -8.0, 0.0), (8.0, -6.222, 0.0), (8.0, -4.444, 0.0), (8.0, -2.667, 0.0), (8.0, -0.8889, 0.0), (8.0, 0.8889, 0.0), (8.0, 2.667, 0.0), (8.0, 4.444, 0.0), (8.0, 6.222, 0.0), (6.222, 8.0, 0.0), (4.444, 8.0, 0.0), (2.667, 8.0, 0.0), (0.8889, 8.0, 0.0), (-0.8889, 8.0, 0.0), (-2.667, 8.0, 0.0), (-4.444, 8.0, 0.0), (-6.222, 8.0, 0.0), (-6.222, -6.222, 0.0), (-6.222, -4.444, 0.0), (-6.222, -2.667, 0.0), (-6.222, -0.8889, 0.0), (-6.222, 0.8889, 0.0), (-6.222, 2.667, 0.0), (-6.222, 4.444, 0.0), (-6.222, 6.222, 0.0), (-4.444, -6.222, 0.0), (-4.444, -4.444, 0.0), (-4.444, -2.667, 0.0), (-4.444, -0.8889, 0.0), (-4.444, 0.8889, 0.0), (-4.444, 2.667, 0.0), (-4.444, 4.444, 0.0), (-4.444, 6.222, 0.0), (-2.667, -6.222, 0.0), (-2.667, -4.444, 0.0), (-2.667, -2.667, 0.0), (-2.667, -0.8889, 0.0), (-2.667, 0.8889, 0.0), (-2.667, 2.667, 0.0), (-2.667, 4.444, 0.0), (-2.667, 6.222, 0.0), (-0.8889, -6.222, 0.0), (-0.8889, -4.444, 0.0), (-0.8889, -2.667, 0.0), (-0.8889, -0.8889, 0.0), (-0.8889, 0.8889, 0.0), (-0.8889, 2.667, 0.0), (-0.8889, 4.444, 0.0), (-0.8889, 6.222, 0.0), (0.8889, -6.222, 0.0), (0.8889, -4.444, 0.0), (0.8889, -2.667, 0.0), (0.8889, -0.8889, 0.0), (0.8889, 0.8889, 0.0), (0.8889, 2.667, 0.0), (0.8889, 4.444, 0.0), (0.8889, 6.222, 0.0), (2.667, -6.222, 0.0), (2.667, -4.444, 0.0), (2.667, -2.667, 0.0), (2.667, -0.8889, 0.0), (2.667, 0.8889, 0.0), (2.667, 2.667, 0.0), (2.667, 4.444, 0.0), (2.667, 6.222, 0.0), (4.444, -6.222, 0.0), (4.444, -4.444, 0.0), (4.444, -2.667, 0.0), (4.444, -0.8889, 0.0), (4.444, 0.8889, 0.0), (4.444, 2.667, 0.0), (4.444, 4.444, 0.0), (4.444, 6.222, 0.0), (6.222, -6.222, 0.0), (6.222, -4.444, 0.0), (6.222, -2.667, 0.0), (6.222, -0.8889, 0.0), (6.222, 0.8889, 0.0), (6.222, 2.667, 0.0), (6.222, 4.444, 0.0), (6.222, 6.222, 0.0)], [], [(99, 27, 3, 28), (4, 43, 35, 2), (43, 51, 34, 35), (51, 59, 33, 34), (59, 67, 32, 33), (67, 75, 31, 32), (75, 83, 30, 31), (83, 91, 29, 30), (91, 99, 28, 29), (0, 12, 36, 11), (11, 36, 37, 10), (10, 37, 38, 9), (9, 38, 39, 8), (8, 39, 40, 7), (7, 40, 41, 6), (6, 41, 42, 5), (5, 42, 43, 4), (12, 13, 44, 36), (36, 44, 45, 37), (37, 45, 46, 38), (38, 46, 47, 39), (39, 47, 48, 40), (40, 48, 49, 41), (41, 49, 50, 42), (42, 50, 51, 43), (13, 14, 52, 44), (44, 52, 53, 45), (45, 53, 54, 46), (46, 54, 55, 47), (47, 55, 56, 48), (48, 56, 57, 49), (49, 57, 58, 50), (50, 58, 59, 51), (14, 15, 60, 52), (52, 60, 61, 53), (53, 61, 62, 54), (54, 62, 63, 55), (55, 63, 64, 56), (56, 64, 65, 57), (57, 65, 66, 58), (58, 66, 67, 59), (15, 16, 68, 60), (60, 68, 69, 61), (61, 69, 70, 62), (62, 70, 71, 63), (63, 71, 72, 64), (64, 72, 73, 65), (65, 73, 74, 66), (66, 74, 75, 67), (16, 17, 76, 68), (68, 76, 77, 69), (69, 77, 78, 70), (70, 78, 79, 71), (71, 79, 80, 72), (72, 80, 81, 73), (73, 81, 82, 74), (74, 82, 83, 75), (17, 18, 84, 76), (76, 84, 85, 77), (77, 85, 86, 78), (78, 86, 87, 79), (79, 87, 88, 80), (80, 88, 89, 81), (81, 89, 90, 82), (82, 90, 91, 83), (18, 19, 92, 84), (84, 92, 93, 85), (85, 93, 94, 86), (86, 94, 95, 87), (87, 95, 96, 88), (88, 96, 97, 89), (89, 97, 98, 90), (90, 98, 99, 91), (19, 1, 20, 92), (92, 20, 21, 93), (93, 21, 22, 94), (94, 22, 23, 95), (95, 23, 24, 96), (96, 24, 25, 97), (97, 25, 26, 98), (98, 26, 27, 99)])
me_materialscycles_001.polygons.foreach_set('material_index', [0, 0, 0, 0, 0, 0, 0, 0, 0, 1, 0, 4, 2, 3, 9, 10, 0, 7, 6, 5, 8, 31, 32, 33, 0, 11, 15, 34, 14, 18, 19, 17, 0, 12, 13, 16, 35, 36, 0, 0, 0, 20, 21, 22, 23, 24, 26, 25, 0, 27, 28, 29, 30, 0, 0, 0, 0, 0, 0, 0, 0, 0, 0, 0, 0, 0, 0, 0, 0, 0, 0, 0, 0, 0, 0, 0, 0, 0, 0, 0, 0])
me_materialscycles_001.materials.append(mat_cy_wall)
me_materialscycles_001.materials.append(mat_cy_roofred)
me_materialscycles_001.materials.append(mat_cy_stone)
me_materialscycles_001.materials.append(mat_cy_stonedark)
me_materialscycles_001.materials.append(mat_cy_wood)
me_materialscycles_001.materials.append(mat_cy_blue)
me_materialscycles_001.materials.append(mat_cy_plant)
me_materialscycles_001.materials.append(mat_cy_yellow)
me_materialscycles_001.materials.append(mat_cy_purple)
me_materialscycles_001.materials.append(mat_cy_windowout)
me_materialscycles_001.materials.append(mat_cy_windowin)
me_materialscycles_001.materials.append(mat_cy_gold)
me_materialscycles_001.materials.append(mat_cy_glowblue)
me_materialscycles_001.materials.append(mat_cy_glowgreen)
me_materialscycles_001.materials.append(mat_cy_paper)
me_materialscycles_001.materials.append(mat_cy_cooper)
me_materialscycles_001.materials.append(mat_cy_glowred)
me_materialscycles_001.materials.append(mat_cy_string)
me_materialscycles_001.materials.append(mat_cy_candle)
me_materialscycles_001.materials.append(mat_cy_candleflame)
me_materialscycles_001.materials.append(mat_cy_darkblue)
me_materialscycles_001.materials.append(mat_cy_darkgreen)
me_materialscycles_001.materials.append(mat_cy_darkred)
me_materialscycles_001.materials.append(mat_cy_darkbrown)
me_materialscycles_001.materials.append(mat_cy_pottery)
me_materialscycles_001.materials.append(mat_cy_ceramic)
me_materialscycles_001.materials.append(mat_cy_potterydark)
me_materialscycles_001.materials.append(mat_cy_glass)
me_materialscycles_001.materials.append(mat_cy_glassbrown)
me_materialscycles_001.materials.append(mat_cy_glassgreen)
me_materialscycles_001.materials.append(mat_cy_glassyellow)
me_materialscycles_001.materials.append(mat_cy_white)
me_materialscycles_001.materials.append(mat_cy_red)
me_materialscycles_001.materials.append(mat_cy_black)
me_materialscycles_001.materials.append(mat_cy_metal)
me_materialscycles_001.materials.append(mat_cy_glowyellow)
me_materialscycles_001.materials.append(mat_cy_glowpurple)
me_materialscycles_001.use_remesh_preserve_volume = False
me_materialscycles_001.use_remesh_preserve_attributes = False
me_materialscycles_001.use_mirror_vertex_groups = False
me_materialscycles_001.update()
me_materialsbi = bpy.data.meshes.new('_MaterialsBI')
me_materialsbi.from_pydata([], [], [])
me_materialsbi.materials.append(None)
me_materialsbi.materials.append(None)
me_materialsbi.materials.append(None)
me_materialsbi.materials.append(None)
me_materialsbi.materials.append(None)
me_materialsbi.materials.append(None)
me_materialsbi.materials.append(None)
me_materialsbi.materials.append(None)
me_materialsbi.materials.append(None)
me_materialsbi.materials.append(None)
me_materialsbi.materials.append(None)
me_materialsbi.materials.append(None)
me_materialsbi.materials.append(None)
me_materialsbi.materials.append(None)
me_materialsbi.materials.append(None)
me_materialsbi.materials.append(None)
me_materialsbi.materials.append(None)
me_materialsbi.materials.append(None)
me_materialsbi.materials.append(None)
me_materialsbi.materials.append(None)
me_materialsbi.materials.append(None)
me_materialsbi.materials.append(None)
me_materialsbi.materials.append(None)
me_materialsbi.materials.append(None)
me_materialsbi.materials.append(None)
me_materialsbi.materials.append(None)
me_materialsbi.materials.append(None)
me_materialsbi.materials.append(None)
me_materialsbi.materials.append(None)
me_materialsbi.materials.append(None)
me_materialsbi.materials.append(None)
me_materialsbi.materials.append(None)
me_materialsbi.materials.append(None)
me_materialsbi.materials.append(None)
me_materialsbi.materials.append(None)
me_materialsbi.materials.append(None)
me_materialsbi.materials.append(None)
me_materialsbi.update()

# ---- objects
ob_materialscycles = bpy.data.objects.new('_MaterialsCycles', me_materialscycles_001)
ob_materialsbi_proxy = bpy.data.objects.new('_MaterialsBI_proxy', me_materialsbi)
ob_lamp = bpy.data.objects.new('Lamp', light_lamp)
ob_camera = bpy.data.objects.new('Camera', cam_camera)

# ---- transforms, parenting, visibility, modifiers, constraints
ob_materialscycles.location = (0.0, 0.0, 0.0)
ob_materialscycles.lineart.crease_threshold = 0.0
ob_materialsbi_proxy.location = (0.0, 0.0, -2.0)
ob_materialsbi_proxy.lineart.crease_threshold = 0.0
ob_lamp.location = (4.076, 1.005, 5.904)
ob_lamp.rotation_euler = (0.6503, 0.05522, 1.866)
ob_lamp.lock_rotations_4d = False
ob_lamp.empty_display_type = 'ARROWS'
ob_lamp.color = (0.0, 0.0, 0.0, 0.0)
ob_lamp.lineart.crease_threshold = 0.0
ob_camera.location = (10.48, -0.5076, 5.344)
ob_camera.rotation_euler = (1.109, 0.0, 1.571)
ob_camera.lock_rotations_4d = False
ob_camera.empty_display_type = 'ARROWS'
ob_camera.color = (0.0, 0.0, 0.0, 0.0)
ob_camera.display_type = 'WIRE'
ob_camera.lineart.crease_threshold = 0.0

# ---- collection membership
col_collection_1.objects.link(ob_materialscycles)
col_collection_1.objects.link(ob_materialsbi_proxy)
col_collection_1.objects.link(ob_lamp)
col_collection_1.objects.link(ob_camera)

# ---- scene / render settings (as saved in the file)
scene.camera = ob_camera
scene.frame_start = 1; scene.frame_end = 250; scene.frame_set(1)
scene.render.engine = 'CYCLES'
scene.render.resolution_percentage = 50
scene.render.dither_intensity = 0.0
scene.cycles.use_denoising = False
scene.cycles.samples = 128
scene.cycles.sampling_pattern = 'TABULATED_SOBOL'
scene.cycles.use_adaptive_sampling = False
scene.cycles.use_light_tree = False
scene.cycles.blur_glossy = 0.0
scene.cycles.sample_clamp_indirect = 0.0
scene.view_settings.view_transform = 'Standard'
bpy.context.view_layer.update()
